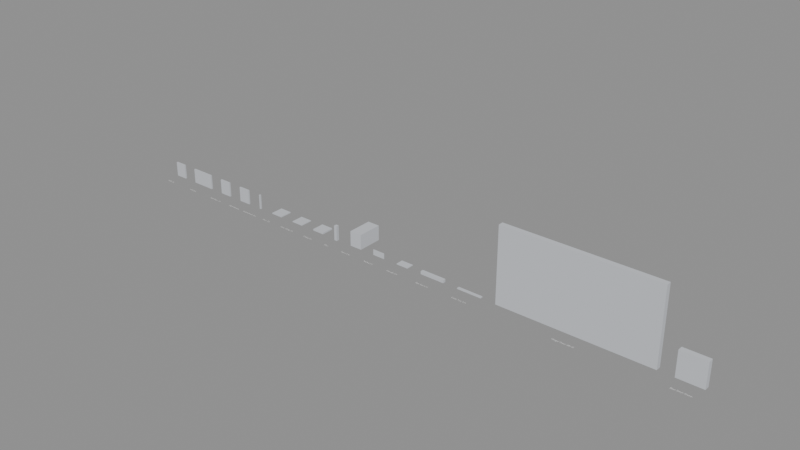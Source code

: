 # Source: KIT_KES_KestrelIndustrialInterior.blend  (saved by Blender 4.2.66; exported with 4.5.12 LTS)
import bpy
from mathutils import Matrix  # noqa: F401  (used for matrix-valued properties, if any)

bpy.ops.wm.read_factory_settings(use_empty=True)
scene = bpy.context.scene
scene.name = 'KIT-KES'

# ---- collections
col_kit_kes = bpy.data.collections.new('KIT-KES'); scene.collection.children.link(col_kit_kes)
col_kit_kes_reference = bpy.data.collections.new('KIT-KES_Reference'); col_kit_kes.children.link(col_kit_kes_reference)

# ---- materials (node trees are filled in below, after node groups)
mat_mi_ind_kitblockout = bpy.data.materials.new('MI_IND_KitBlockout')
mat_mi_ind_kitblockout.diffuse_color = (0.6, 0.62, 0.66, 1.0)

# ---- material node trees

# ---- meshes
me_sm_kit_kes_wall25 = bpy.data.meshes.new('SM_KIT_KES_Wall25')
me_sm_kit_kes_wall25.from_pydata([(0.0, 0.0, 0.0), (0.0, 0.0, 3.0), (0.0, 0.3, 0.0), (0.0, 0.3, 3.0), (2.5, 0.0, 0.0), (2.5, 0.0, 3.0), (2.5, 0.3, 0.0), (2.5, 0.3, 3.0)], [], [(0, 1, 3, 2), (2, 3, 7, 6), (6, 7, 5, 4), (4, 5, 1, 0), (2, 6, 4, 0), (7, 3, 1, 5)])
me_sm_kit_kes_wall25.materials.append(mat_mi_ind_kitblockout)
me_sm_kit_kes_wall25.update()
me_sm_kit_kes_wall50 = bpy.data.meshes.new('SM_KIT_KES_Wall50')
me_sm_kit_kes_wall50.from_pydata([(0.0, 0.0, 0.0), (0.0, 0.0, 3.0), (0.0, 0.3, 0.0), (0.0, 0.3, 3.0), (5.0, 0.0, 0.0), (5.0, 0.0, 3.0), (5.0, 0.3, 0.0), (5.0, 0.3, 3.0)], [], [(0, 1, 3, 2), (2, 3, 7, 6), (6, 7, 5, 4), (4, 5, 1, 0), (2, 6, 4, 0), (7, 3, 1, 5)])
me_sm_kit_kes_wall50.materials.append(mat_mi_ind_kitblockout)
me_sm_kit_kes_wall50.update()
me_sm_kit_kes_walldoor12 = bpy.data.meshes.new('SM_KIT_KES_WallDoor12')
me_sm_kit_kes_walldoor12.from_pydata([(0.0, 0.0, 0.0), (0.0, 0.0, 3.0), (0.0, 0.3, 0.0), (0.0, 0.3, 3.0), (2.5, 0.0, 0.0), (2.5, 0.0, 3.0), (2.5, 0.3, 0.0), (2.5, 0.3, 3.0)], [], [(0, 1, 3, 2), (2, 3, 7, 6), (6, 7, 5, 4), (4, 5, 1, 0), (2, 6, 4, 0), (7, 3, 1, 5)])
me_sm_kit_kes_walldoor12.materials.append(mat_mi_ind_kitblockout)
me_sm_kit_kes_walldoor12.update()
me_sm_kit_kes_wallwindow = bpy.data.meshes.new('SM_KIT_KES_WallWindow')
me_sm_kit_kes_wallwindow.from_pydata([(0.0, 0.0, 0.0), (0.0, 0.0, 3.0), (0.0, 0.3, 0.0), (0.0, 0.3, 3.0), (2.5, 0.0, 0.0), (2.5, 0.0, 3.0), (2.5, 0.3, 0.0), (2.5, 0.3, 3.0)], [], [(0, 1, 3, 2), (2, 3, 7, 6), (6, 7, 5, 4), (4, 5, 1, 0), (2, 6, 4, 0), (7, 3, 1, 5)])
me_sm_kit_kes_wallwindow.materials.append(mat_mi_ind_kitblockout)
me_sm_kit_kes_wallwindow.update()
me_sm_kit_kes_wallcornerout = bpy.data.meshes.new('SM_KIT_KES_WallCornerOut')
me_sm_kit_kes_wallcornerout.from_pydata([(0.0, 0.0, 0.0), (0.0, 0.0, 3.0), (0.0, 0.3, 0.0), (0.0, 0.3, 3.0), (0.3, 0.0, 0.0), (0.3, 0.0, 3.0), (0.3, 0.3, 0.0), (0.3, 0.3, 3.0)], [], [(0, 1, 3, 2), (2, 3, 7, 6), (6, 7, 5, 4), (4, 5, 1, 0), (2, 6, 4, 0), (7, 3, 1, 5)])
me_sm_kit_kes_wallcornerout.materials.append(mat_mi_ind_kitblockout)
me_sm_kit_kes_wallcornerout.update()
me_sm_kit_kes_floor25 = bpy.data.meshes.new('SM_KIT_KES_Floor25')
me_sm_kit_kes_floor25.from_pydata([(0.0, 0.0, 0.0), (0.0, 0.0, 0.2), (0.0, 2.5, 0.0), (0.0, 2.5, 0.2), (2.5, 0.0, 0.0), (2.5, 0.0, 0.2), (2.5, 2.5, 0.0), (2.5, 2.5, 0.2)], [], [(0, 1, 3, 2), (2, 3, 7, 6), (6, 7, 5, 4), (4, 5, 1, 0), (2, 6, 4, 0), (7, 3, 1, 5)])
me_sm_kit_kes_floor25.materials.append(mat_mi_ind_kitblockout)
me_sm_kit_kes_floor25.update()
me_sm_kit_kes_floorgrate25 = bpy.data.meshes.new('SM_KIT_KES_FloorGrate25')
me_sm_kit_kes_floorgrate25.from_pydata([(0.0, 0.0, 0.0), (0.0, 0.0, 0.15), (0.0, 2.5, 0.0), (0.0, 2.5, 0.15), (2.5, 0.0, 0.0), (2.5, 0.0, 0.15), (2.5, 2.5, 0.0), (2.5, 2.5, 0.15)], [], [(0, 1, 3, 2), (2, 3, 7, 6), (6, 7, 5, 4), (4, 5, 1, 0), (2, 6, 4, 0), (7, 3, 1, 5)])
me_sm_kit_kes_floorgrate25.materials.append(mat_mi_ind_kitblockout)
me_sm_kit_kes_floorgrate25.update()
me_sm_kit_kes_ceiling25 = bpy.data.meshes.new('SM_KIT_KES_Ceiling25')
me_sm_kit_kes_ceiling25.from_pydata([(0.0, 0.0, 0.0), (0.0, 0.0, 0.3), (0.0, 2.5, 0.0), (0.0, 2.5, 0.3), (2.5, 0.0, 0.0), (2.5, 0.0, 0.3), (2.5, 2.5, 0.0), (2.5, 2.5, 0.3)], [], [(0, 1, 3, 2), (2, 3, 7, 6), (6, 7, 5, 4), (4, 5, 1, 0), (2, 6, 4, 0), (7, 3, 1, 5)])
me_sm_kit_kes_ceiling25.materials.append(mat_mi_ind_kitblockout)
me_sm_kit_kes_ceiling25.update()
me_sm_kit_kes_pillar = bpy.data.meshes.new('SM_KIT_KES_Pillar')
me_sm_kit_kes_pillar.from_pydata([(-0.3, -0.3, 0.0), (-0.3, -0.3, 3.0), (-0.3, 0.3, 0.0), (-0.3, 0.3, 3.0), (0.3, -0.3, 0.0), (0.3, -0.3, 3.0), (0.3, 0.3, 0.0), (0.3, 0.3, 3.0)], [], [(0, 1, 3, 2), (2, 3, 7, 6), (6, 7, 5, 4), (4, 5, 1, 0), (2, 6, 4, 0), (7, 3, 1, 5)])
me_sm_kit_kes_pillar.materials.append(mat_mi_ind_kitblockout)
me_sm_kit_kes_pillar.update()
me_sm_kit_kes_stairs3m = bpy.data.meshes.new('SM_KIT_KES_Stairs3M')
me_sm_kit_kes_stairs3m.from_pydata([(0.0, 0.0, 0.0), (0.0, 0.0, 3.0), (0.0, 5.0, 0.0), (0.0, 5.0, 3.0), (2.5, 0.0, 0.0), (2.5, 0.0, 3.0), (2.5, 5.0, 0.0), (2.5, 5.0, 3.0)], [], [(0, 1, 3, 2), (2, 3, 7, 6), (6, 7, 5, 4), (4, 5, 1, 0), (2, 6, 4, 0), (7, 3, 1, 5)])
me_sm_kit_kes_stairs3m.materials.append(mat_mi_ind_kitblockout)
me_sm_kit_kes_stairs3m.update()
me_sm_kit_kes_railing25 = bpy.data.meshes.new('SM_KIT_KES_Railing25')
me_sm_kit_kes_railing25.from_pydata([(0.0, 0.0, 0.0), (0.0, 0.0, 1.1), (0.0, 0.1, 0.0), (0.0, 0.1, 1.1), (2.5, 0.0, 0.0), (2.5, 0.0, 1.1), (2.5, 0.1, 0.0), (2.5, 0.1, 1.1)], [], [(0, 1, 3, 2), (2, 3, 7, 6), (6, 7, 5, 4), (4, 5, 1, 0), (2, 6, 4, 0), (7, 3, 1, 5)])
me_sm_kit_kes_railing25.materials.append(mat_mi_ind_kitblockout)
me_sm_kit_kes_railing25.update()
me_sm_kit_kes_catwalk25 = bpy.data.meshes.new('SM_KIT_KES_Catwalk25')
me_sm_kit_kes_catwalk25.from_pydata([(0.0, 0.0, 0.0), (0.0, 0.0, 0.15), (0.0, 1.5, 0.0), (0.0, 1.5, 0.15), (2.5, 0.0, 0.0), (2.5, 0.0, 0.15), (2.5, 1.5, 0.0), (2.5, 1.5, 0.15)], [], [(0, 1, 3, 2), (2, 3, 7, 6), (6, 7, 5, 4), (4, 5, 1, 0), (2, 6, 4, 0), (7, 3, 1, 5)])
me_sm_kit_kes_catwalk25.materials.append(mat_mi_ind_kitblockout)
me_sm_kit_kes_catwalk25.update()
me_sm_kit_kes_piperun5m = bpy.data.meshes.new('SM_KIT_KES_PipeRun5M')
me_sm_kit_kes_piperun5m.from_pydata([(0.0, 0.0, 0.0), (0.0, 0.0, 0.6), (0.0, 0.6, 0.0), (0.0, 0.6, 0.6), (5.0, 0.0, 0.0), (5.0, 0.0, 0.6), (5.0, 0.6, 0.0), (5.0, 0.6, 0.6)], [], [(0, 1, 3, 2), (2, 3, 7, 6), (6, 7, 5, 4), (4, 5, 1, 0), (2, 6, 4, 0), (7, 3, 1, 5)])
me_sm_kit_kes_piperun5m.materials.append(mat_mi_ind_kitblockout)
me_sm_kit_kes_piperun5m.update()
me_sm_kit_kes_cabletray5m = bpy.data.meshes.new('SM_KIT_KES_CableTray5M')
me_sm_kit_kes_cabletray5m.from_pydata([(0.0, 0.0, 0.0), (0.0, 0.0, 0.2), (0.0, 0.5, 0.0), (0.0, 0.5, 0.2), (5.0, 0.0, 0.0), (5.0, 0.0, 0.2), (5.0, 0.5, 0.0), (5.0, 0.5, 0.2)], [], [(0, 1, 3, 2), (2, 3, 7, 6), (6, 7, 5, 4), (4, 5, 1, 0), (2, 6, 4, 0), (7, 3, 1, 5)])
me_sm_kit_kes_cabletray5m.materials.append(mat_mi_ind_kitblockout)
me_sm_kit_kes_cabletray5m.update()
me_sm_kit_kes_hangardoor30x15 = bpy.data.meshes.new('SM_KIT_KES_HangarDoor30x15')
me_sm_kit_kes_hangardoor30x15.from_pydata([(0.0, 0.0, 0.0), (0.0, 0.0, 15.0), (0.0, 1.0, 0.0), (0.0, 1.0, 15.0), (30.0, 0.0, 0.0), (30.0, 0.0, 15.0), (30.0, 1.0, 0.0), (30.0, 1.0, 15.0)], [], [(0, 1, 3, 2), (2, 3, 7, 6), (6, 7, 5, 4), (4, 5, 1, 0), (2, 6, 4, 0), (7, 3, 1, 5)])
me_sm_kit_kes_hangardoor30x15.materials.append(mat_mi_ind_kitblockout)
me_sm_kit_kes_hangardoor30x15.update()
me_sm_kit_kes_blastdoorframe = bpy.data.meshes.new('SM_KIT_KES_BlastDoorFrame')
me_sm_kit_kes_blastdoorframe.from_pydata([(0.0, 0.0, 0.0), (0.0, 0.0, 5.0), (0.0, 1.0, 0.0), (0.0, 1.0, 5.0), (5.0, 0.0, 0.0), (5.0, 0.0, 5.0), (5.0, 1.0, 0.0), (5.0, 1.0, 5.0)], [], [(0, 1, 3, 2), (2, 3, 7, 6), (6, 7, 5, 4), (4, 5, 1, 0), (2, 6, 4, 0), (7, 3, 1, 5)])
me_sm_kit_kes_blastdoorframe.materials.append(mat_mi_ind_kitblockout)
me_sm_kit_kes_blastdoorframe.update()

# ---- curves / text
txt_ref_label_sm_kit_kes_wall25 = bpy.data.curves.new('REF_Label_SM_KIT_KES_Wall25', 'FONT')
txt_ref_label_sm_kit_kes_wall25.dimensions = '2D'
txt_ref_label_sm_kit_kes_wall25.body = 'Wall 2.5'
txt_ref_label_sm_kit_kes_wall25.align_x = 'CENTER'
txt_ref_label_sm_kit_kes_wall25.size = 0.5
txt_ref_label_sm_kit_kes_wall50 = bpy.data.curves.new('REF_Label_SM_KIT_KES_Wall50', 'FONT')
txt_ref_label_sm_kit_kes_wall50.dimensions = '2D'
txt_ref_label_sm_kit_kes_wall50.body = 'Wall 5.0'
txt_ref_label_sm_kit_kes_wall50.align_x = 'CENTER'
txt_ref_label_sm_kit_kes_wall50.size = 0.5
txt_ref_label_sm_kit_kes_walldoor12 = bpy.data.curves.new('REF_Label_SM_KIT_KES_WallDoor12', 'FONT')
txt_ref_label_sm_kit_kes_walldoor12.dimensions = '2D'
txt_ref_label_sm_kit_kes_walldoor12.body = 'Wall Door 1.2'
txt_ref_label_sm_kit_kes_walldoor12.align_x = 'CENTER'
txt_ref_label_sm_kit_kes_walldoor12.size = 0.5
txt_ref_label_sm_kit_kes_wallwindow = bpy.data.curves.new('REF_Label_SM_KIT_KES_WallWindow', 'FONT')
txt_ref_label_sm_kit_kes_wallwindow.dimensions = '2D'
txt_ref_label_sm_kit_kes_wallwindow.body = 'Wall Window'
txt_ref_label_sm_kit_kes_wallwindow.align_x = 'CENTER'
txt_ref_label_sm_kit_kes_wallwindow.size = 0.5
txt_ref_label_sm_kit_kes_wallcornerout = bpy.data.curves.new('REF_Label_SM_KIT_KES_WallCornerOut', 'FONT')
txt_ref_label_sm_kit_kes_wallcornerout.dimensions = '2D'
txt_ref_label_sm_kit_kes_wallcornerout.body = 'Wall Corner Out'
txt_ref_label_sm_kit_kes_wallcornerout.align_x = 'CENTER'
txt_ref_label_sm_kit_kes_wallcornerout.size = 0.5
txt_ref_label_sm_kit_kes_floor25 = bpy.data.curves.new('REF_Label_SM_KIT_KES_Floor25', 'FONT')
txt_ref_label_sm_kit_kes_floor25.dimensions = '2D'
txt_ref_label_sm_kit_kes_floor25.body = 'Floor 2.5'
txt_ref_label_sm_kit_kes_floor25.align_x = 'CENTER'
txt_ref_label_sm_kit_kes_floor25.size = 0.5
txt_ref_label_sm_kit_kes_floorgrate25 = bpy.data.curves.new('REF_Label_SM_KIT_KES_FloorGrate25', 'FONT')
txt_ref_label_sm_kit_kes_floorgrate25.dimensions = '2D'
txt_ref_label_sm_kit_kes_floorgrate25.body = 'Floor Grate 2.5'
txt_ref_label_sm_kit_kes_floorgrate25.align_x = 'CENTER'
txt_ref_label_sm_kit_kes_floorgrate25.size = 0.5
txt_ref_label_sm_kit_kes_ceiling25 = bpy.data.curves.new('REF_Label_SM_KIT_KES_Ceiling25', 'FONT')
txt_ref_label_sm_kit_kes_ceiling25.dimensions = '2D'
txt_ref_label_sm_kit_kes_ceiling25.body = 'Ceiling 2.5'
txt_ref_label_sm_kit_kes_ceiling25.align_x = 'CENTER'
txt_ref_label_sm_kit_kes_ceiling25.size = 0.5
txt_ref_label_sm_kit_kes_pillar = bpy.data.curves.new('REF_Label_SM_KIT_KES_Pillar', 'FONT')
txt_ref_label_sm_kit_kes_pillar.dimensions = '2D'
txt_ref_label_sm_kit_kes_pillar.body = 'Pillar'
txt_ref_label_sm_kit_kes_pillar.align_x = 'CENTER'
txt_ref_label_sm_kit_kes_pillar.size = 0.5
txt_ref_label_sm_kit_kes_stairs3m = bpy.data.curves.new('REF_Label_SM_KIT_KES_Stairs3M', 'FONT')
txt_ref_label_sm_kit_kes_stairs3m.dimensions = '2D'
txt_ref_label_sm_kit_kes_stairs3m.body = 'Stairs 3 m'
txt_ref_label_sm_kit_kes_stairs3m.align_x = 'CENTER'
txt_ref_label_sm_kit_kes_stairs3m.size = 0.5
txt_ref_label_sm_kit_kes_railing25 = bpy.data.curves.new('REF_Label_SM_KIT_KES_Railing25', 'FONT')
txt_ref_label_sm_kit_kes_railing25.dimensions = '2D'
txt_ref_label_sm_kit_kes_railing25.body = 'Railing 2.5'
txt_ref_label_sm_kit_kes_railing25.align_x = 'CENTER'
txt_ref_label_sm_kit_kes_railing25.size = 0.5
txt_ref_label_sm_kit_kes_catwalk25 = bpy.data.curves.new('REF_Label_SM_KIT_KES_Catwalk25', 'FONT')
txt_ref_label_sm_kit_kes_catwalk25.dimensions = '2D'
txt_ref_label_sm_kit_kes_catwalk25.body = 'Catwalk 2.5'
txt_ref_label_sm_kit_kes_catwalk25.align_x = 'CENTER'
txt_ref_label_sm_kit_kes_catwalk25.size = 0.5
txt_ref_label_sm_kit_kes_piperun5m = bpy.data.curves.new('REF_Label_SM_KIT_KES_PipeRun5M', 'FONT')
txt_ref_label_sm_kit_kes_piperun5m.dimensions = '2D'
txt_ref_label_sm_kit_kes_piperun5m.body = 'Pipe Run 5 m'
txt_ref_label_sm_kit_kes_piperun5m.align_x = 'CENTER'
txt_ref_label_sm_kit_kes_piperun5m.size = 0.5
txt_ref_label_sm_kit_kes_cabletray5m = bpy.data.curves.new('REF_Label_SM_KIT_KES_CableTray5M', 'FONT')
txt_ref_label_sm_kit_kes_cabletray5m.dimensions = '2D'
txt_ref_label_sm_kit_kes_cabletray5m.body = 'Cable Tray 5 m'
txt_ref_label_sm_kit_kes_cabletray5m.align_x = 'CENTER'
txt_ref_label_sm_kit_kes_cabletray5m.size = 0.5
txt_ref_label_sm_kit_kes_hangardoor30x15 = bpy.data.curves.new('REF_Label_SM_KIT_KES_HangarDoor30x15', 'FONT')
txt_ref_label_sm_kit_kes_hangardoor30x15.dimensions = '2D'
txt_ref_label_sm_kit_kes_hangardoor30x15.body = 'Hangar Door 30×15'
txt_ref_label_sm_kit_kes_hangardoor30x15.align_x = 'CENTER'
txt_ref_label_sm_kit_kes_hangardoor30x15.size = 0.5
txt_ref_label_sm_kit_kes_blastdoorframe = bpy.data.curves.new('REF_Label_SM_KIT_KES_BlastDoorFrame', 'FONT')
txt_ref_label_sm_kit_kes_blastdoorframe.dimensions = '2D'
txt_ref_label_sm_kit_kes_blastdoorframe.body = 'Blast Door Frame'
txt_ref_label_sm_kit_kes_blastdoorframe.align_x = 'CENTER'
txt_ref_label_sm_kit_kes_blastdoorframe.size = 0.5

# ---- objects
ob_kit_kit_kes = bpy.data.objects.new('KIT_KIT_KES', None)
ob_sm_kit_kes_wall25 = bpy.data.objects.new('SM_KIT_KES_Wall25', me_sm_kit_kes_wall25)
ob_sm_kit_kes_wall50 = bpy.data.objects.new('SM_KIT_KES_Wall50', me_sm_kit_kes_wall50)
ob_sm_kit_kes_walldoor12 = bpy.data.objects.new('SM_KIT_KES_WallDoor12', me_sm_kit_kes_walldoor12)
ob_sm_kit_kes_wallwindow = bpy.data.objects.new('SM_KIT_KES_WallWindow', me_sm_kit_kes_wallwindow)
ob_sm_kit_kes_wallcornerout = bpy.data.objects.new('SM_KIT_KES_WallCornerOut', me_sm_kit_kes_wallcornerout)
ob_sm_kit_kes_floor25 = bpy.data.objects.new('SM_KIT_KES_Floor25', me_sm_kit_kes_floor25)
ob_sm_kit_kes_floorgrate25 = bpy.data.objects.new('SM_KIT_KES_FloorGrate25', me_sm_kit_kes_floorgrate25)
ob_sm_kit_kes_ceiling25 = bpy.data.objects.new('SM_KIT_KES_Ceiling25', me_sm_kit_kes_ceiling25)
ob_sm_kit_kes_pillar = bpy.data.objects.new('SM_KIT_KES_Pillar', me_sm_kit_kes_pillar)
ob_sm_kit_kes_stairs3m = bpy.data.objects.new('SM_KIT_KES_Stairs3M', me_sm_kit_kes_stairs3m)
ob_sm_kit_kes_railing25 = bpy.data.objects.new('SM_KIT_KES_Railing25', me_sm_kit_kes_railing25)
ob_sm_kit_kes_catwalk25 = bpy.data.objects.new('SM_KIT_KES_Catwalk25', me_sm_kit_kes_catwalk25)
ob_sm_kit_kes_piperun5m = bpy.data.objects.new('SM_KIT_KES_PipeRun5M', me_sm_kit_kes_piperun5m)
ob_sm_kit_kes_cabletray5m = bpy.data.objects.new('SM_KIT_KES_CableTray5M', me_sm_kit_kes_cabletray5m)
ob_sm_kit_kes_hangardoor30x15 = bpy.data.objects.new('SM_KIT_KES_HangarDoor30x15', me_sm_kit_kes_hangardoor30x15)
ob_sm_kit_kes_blastdoorframe = bpy.data.objects.new('SM_KIT_KES_BlastDoorFrame', me_sm_kit_kes_blastdoorframe)
ob_ref_label_sm_kit_kes_wall25 = bpy.data.objects.new('REF_Label_SM_KIT_KES_Wall25', txt_ref_label_sm_kit_kes_wall25)
ob_ref_label_sm_kit_kes_wall50 = bpy.data.objects.new('REF_Label_SM_KIT_KES_Wall50', txt_ref_label_sm_kit_kes_wall50)
ob_ref_label_sm_kit_kes_walldoor12 = bpy.data.objects.new('REF_Label_SM_KIT_KES_WallDoor12', txt_ref_label_sm_kit_kes_walldoor12)
ob_ref_label_sm_kit_kes_wallwindow = bpy.data.objects.new('REF_Label_SM_KIT_KES_WallWindow', txt_ref_label_sm_kit_kes_wallwindow)
ob_ref_label_sm_kit_kes_wallcornerout = bpy.data.objects.new('REF_Label_SM_KIT_KES_WallCornerOut', txt_ref_label_sm_kit_kes_wallcornerout)
ob_ref_label_sm_kit_kes_floor25 = bpy.data.objects.new('REF_Label_SM_KIT_KES_Floor25', txt_ref_label_sm_kit_kes_floor25)
ob_ref_label_sm_kit_kes_floorgrate25 = bpy.data.objects.new('REF_Label_SM_KIT_KES_FloorGrate25', txt_ref_label_sm_kit_kes_floorgrate25)
ob_ref_label_sm_kit_kes_ceiling25 = bpy.data.objects.new('REF_Label_SM_KIT_KES_Ceiling25', txt_ref_label_sm_kit_kes_ceiling25)
ob_ref_label_sm_kit_kes_pillar = bpy.data.objects.new('REF_Label_SM_KIT_KES_Pillar', txt_ref_label_sm_kit_kes_pillar)
ob_ref_label_sm_kit_kes_stairs3m = bpy.data.objects.new('REF_Label_SM_KIT_KES_Stairs3M', txt_ref_label_sm_kit_kes_stairs3m)
ob_ref_label_sm_kit_kes_railing25 = bpy.data.objects.new('REF_Label_SM_KIT_KES_Railing25', txt_ref_label_sm_kit_kes_railing25)
ob_ref_label_sm_kit_kes_catwalk25 = bpy.data.objects.new('REF_Label_SM_KIT_KES_Catwalk25', txt_ref_label_sm_kit_kes_catwalk25)
ob_ref_label_sm_kit_kes_piperun5m = bpy.data.objects.new('REF_Label_SM_KIT_KES_PipeRun5M', txt_ref_label_sm_kit_kes_piperun5m)
ob_ref_label_sm_kit_kes_cabletray5m = bpy.data.objects.new('REF_Label_SM_KIT_KES_CableTray5M', txt_ref_label_sm_kit_kes_cabletray5m)
ob_ref_label_sm_kit_kes_hangardoor30x15 = bpy.data.objects.new('REF_Label_SM_KIT_KES_HangarDoor30x15', txt_ref_label_sm_kit_kes_hangardoor30x15)
ob_ref_label_sm_kit_kes_blastdoorframe = bpy.data.objects.new('REF_Label_SM_KIT_KES_BlastDoorFrame', txt_ref_label_sm_kit_kes_blastdoorframe)

# ---- transforms, parenting, visibility, modifiers, constraints
ob_kit_kit_kes.location = (0.0, 0.0, 0.0)
ob_kit_kit_kes.empty_display_type = 'CUBE'
ob_sm_kit_kes_wall25.location = (0.0, 0.0, 0.0)
ob_sm_kit_kes_wall50.location = (5.5, 0.0, 0.0)
ob_sm_kit_kes_walldoor12.location = (13.5, 0.0, 0.0)
ob_sm_kit_kes_wallwindow.location = (19.0, 0.0, 0.0)
ob_sm_kit_kes_wallcornerout.location = (24.5, 0.0, 0.0)
ob_sm_kit_kes_floor25.location = (28.0, 0.0, 0.0)
ob_sm_kit_kes_floorgrate25.location = (33.5, 0.0, 0.0)
ob_sm_kit_kes_ceiling25.location = (39.0, 0.0, 0.0)
ob_sm_kit_kes_pillar.location = (45.0, 0.0, 0.0)
ob_sm_kit_kes_stairs3m.location = (48.5, 0.0, 0.0)
ob_sm_kit_kes_railing25.location = (54.0, 0.0, 0.0)
ob_sm_kit_kes_catwalk25.location = (59.5, 0.0, 0.0)
ob_sm_kit_kes_piperun5m.location = (65.0, 0.0, 0.0)
ob_sm_kit_kes_cabletray5m.location = (73.0, 0.0, 0.0)
ob_sm_kit_kes_hangardoor30x15.location = (81.0, 0.0, 0.0)
ob_sm_kit_kes_blastdoorframe.location = (114.0, 0.0, 0.0)
ob_ref_label_sm_kit_kes_wall25.location = (1.25, -3.0, 0.02)
ob_ref_label_sm_kit_kes_wall50.location = (8.0, -3.0, 0.02)
ob_ref_label_sm_kit_kes_walldoor12.location = (14.75, -3.0, 0.02)
ob_ref_label_sm_kit_kes_wallwindow.location = (20.25, -3.0, 0.02)
ob_ref_label_sm_kit_kes_wallcornerout.location = (24.65, -3.0, 0.02)
ob_ref_label_sm_kit_kes_floor25.location = (29.25, -3.0, 0.02)
ob_ref_label_sm_kit_kes_floorgrate25.location = (34.75, -3.0, 0.02)
ob_ref_label_sm_kit_kes_ceiling25.location = (40.25, -3.0, 0.02)
ob_ref_label_sm_kit_kes_pillar.location = (45.0, -3.0, 0.02)
ob_ref_label_sm_kit_kes_stairs3m.location = (49.75, -3.0, 0.02)
ob_ref_label_sm_kit_kes_railing25.location = (55.25, -3.0, 0.02)
ob_ref_label_sm_kit_kes_catwalk25.location = (60.75, -3.0, 0.02)
ob_ref_label_sm_kit_kes_piperun5m.location = (67.5, -3.0, 0.02)
ob_ref_label_sm_kit_kes_cabletray5m.location = (75.5, -3.0, 0.02)
ob_ref_label_sm_kit_kes_hangardoor30x15.location = (96.0, -3.0, 0.02)
ob_ref_label_sm_kit_kes_blastdoorframe.location = (116.5, -3.0, 0.02)

# ---- collection membership
scene.collection.objects.link(ob_kit_kit_kes)
col_kit_kes.objects.link(ob_sm_kit_kes_wall25)
col_kit_kes.objects.link(ob_sm_kit_kes_wall50)
col_kit_kes.objects.link(ob_sm_kit_kes_walldoor12)
col_kit_kes.objects.link(ob_sm_kit_kes_wallwindow)
col_kit_kes.objects.link(ob_sm_kit_kes_wallcornerout)
col_kit_kes.objects.link(ob_sm_kit_kes_floor25)
col_kit_kes.objects.link(ob_sm_kit_kes_floorgrate25)
col_kit_kes.objects.link(ob_sm_kit_kes_ceiling25)
col_kit_kes.objects.link(ob_sm_kit_kes_pillar)
col_kit_kes.objects.link(ob_sm_kit_kes_stairs3m)
col_kit_kes.objects.link(ob_sm_kit_kes_railing25)
col_kit_kes.objects.link(ob_sm_kit_kes_catwalk25)
col_kit_kes.objects.link(ob_sm_kit_kes_piperun5m)
col_kit_kes.objects.link(ob_sm_kit_kes_cabletray5m)
col_kit_kes.objects.link(ob_sm_kit_kes_hangardoor30x15)
col_kit_kes.objects.link(ob_sm_kit_kes_blastdoorframe)
col_kit_kes_reference.objects.link(ob_ref_label_sm_kit_kes_wall25)
col_kit_kes_reference.objects.link(ob_ref_label_sm_kit_kes_wall50)
col_kit_kes_reference.objects.link(ob_ref_label_sm_kit_kes_walldoor12)
col_kit_kes_reference.objects.link(ob_ref_label_sm_kit_kes_wallwindow)
col_kit_kes_reference.objects.link(ob_ref_label_sm_kit_kes_wallcornerout)
col_kit_kes_reference.objects.link(ob_ref_label_sm_kit_kes_floor25)
col_kit_kes_reference.objects.link(ob_ref_label_sm_kit_kes_floorgrate25)
col_kit_kes_reference.objects.link(ob_ref_label_sm_kit_kes_ceiling25)
col_kit_kes_reference.objects.link(ob_ref_label_sm_kit_kes_pillar)
col_kit_kes_reference.objects.link(ob_ref_label_sm_kit_kes_stairs3m)
col_kit_kes_reference.objects.link(ob_ref_label_sm_kit_kes_railing25)
col_kit_kes_reference.objects.link(ob_ref_label_sm_kit_kes_catwalk25)
col_kit_kes_reference.objects.link(ob_ref_label_sm_kit_kes_piperun5m)
col_kit_kes_reference.objects.link(ob_ref_label_sm_kit_kes_cabletray5m)
col_kit_kes_reference.objects.link(ob_ref_label_sm_kit_kes_hangardoor30x15)
col_kit_kes_reference.objects.link(ob_ref_label_sm_kit_kes_blastdoorframe)

# ---- scene / render settings (as saved in the file)
scene.frame_start = 1; scene.frame_end = 250; scene.frame_set(1)
scene.render.engine = 'BLENDER_EEVEE_NEXT'
bpy.context.view_layer.update()

# ---- added for rendering (the .blend has no active camera and no usable light): camera, sun + grey world if the file has none
cam_auto = bpy.data.cameras.new('AutoCamera')
cam_auto.lens = 50.0
cam_auto.sensor_width = 36.0
cam_auto.clip_end = 1952.02
ob_auto_camera = bpy.data.objects.new('AutoCamera', cam_auto)
scene.collection.objects.link(ob_auto_camera)
ob_auto_camera.location = (170.727, -132.53, 96.4813)
ob_auto_camera.rotation_euler = (1.09748, -7.21219e-08, 0.694738)
scene.camera = ob_auto_camera
light_auto_sun = bpy.data.lights.new('AutoSun', 'SUN')
light_auto_sun.energy = 3.0
light_auto_sun.angle = 0.0523599
ob_auto_sun = bpy.data.objects.new('AutoSun', light_auto_sun)
scene.collection.objects.link(ob_auto_sun)
ob_auto_sun.rotation_euler = (0.872665, 0.174533, 0.523599)
if scene.world is None:
    world_auto = bpy.data.worlds.new('AutoWorld')
    world_auto.color = (0.3, 0.3, 0.3)
    scene.world = world_auto
bpy.context.view_layer.update()
